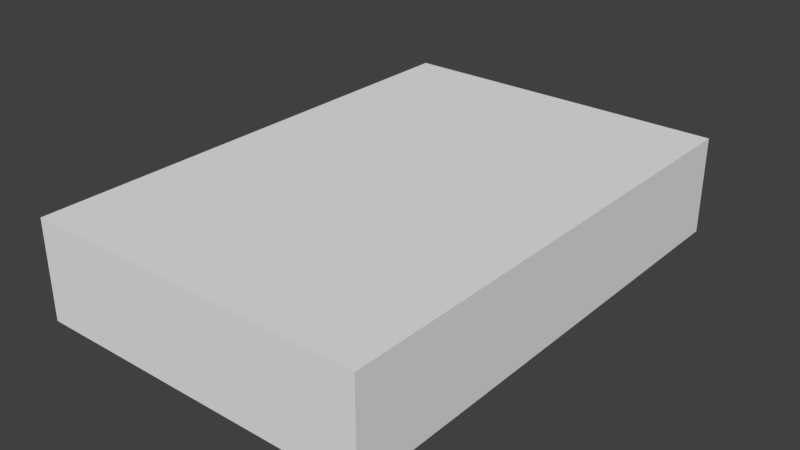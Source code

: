 # Source: room_rect2.blend  (saved by Blender 2.79.0; exported with 4.5.12 LTS)
import bpy
from mathutils import Matrix  # noqa: F401  (used for matrix-valued properties, if any)

bpy.ops.wm.read_factory_settings(use_empty=True)
scene = bpy.context.scene
scene.name = 'Scene'

# ---- collections
col_collection_1 = bpy.data.collections.new('Collection 1'); scene.collection.children.link(col_collection_1)

# ---- world
world_world = bpy.data.worlds.new('World'); scene.world = world_world
world_world.color = (0.05088, 0.05088, 0.05088)
world_world.use_sun_shadow = False
world_world.sun_shadow_jitter_overblur = 0.0
world_world.cycles.sampling_method = 'MANUAL'

# ---- meshes
me_plane_002 = bpy.data.meshes.new('Plane.002')
me_plane_002.from_pydata([(0.0, 0.0, 10.0), (17.35, -25.4, 0.0), (0.0, 0.0, 10.0), (17.35, 0.0, 10.0), (0.0, -25.4, 0.0), (0.0, -25.4, 10.0), (17.35, -25.4, 10.0), (17.35, 0.0, 0.0), (0.0, 0.0, 0.0), (0.0, 0.0, 10.0)], [], [(6, 5, 0, 9), (1, 4, 5, 6), (7, 1, 6, 3), (4, 1, 7, 8), (3, 6, 9, 2)])
_ca = me_plane_002.color_attributes.new('Col', 'BYTE_COLOR', 'CORNER')
_ca.data.foreach_set('color', [1.0, 0.2664, 0.05286, 1.0, 1.0, 0.2664, 0.05286, 1.0, 1.0, 0.2664, 0.05286, 1.0, 1.0, 0.2664, 0.05286, 1.0, 1.0, 0.9301, 0.09084, 1.0, 1.0, 0.9301, 0.09084, 1.0, 1.0, 0.9301, 0.09084, 1.0, 1.0, 0.9301, 0.09084, 1.0, 1.0, 0.9301, 0.09084, 1.0, 1.0, 0.9301, 0.09084, 1.0, 1.0, 0.9301, 0.09084, 1.0, 1.0, 0.9301, 0.09084, 1.0, 0.006995, 0.491, 1.0, 1.0, 0.006995, 0.491, 1.0, 1.0, 0.006995, 0.491, 1.0, 1.0, 0.006995, 0.491, 1.0, 1.0, 1.0, 0.2664, 0.05286, 1.0, 1.0, 0.2664, 0.05286, 1.0, 1.0, 0.2664, 0.05286, 1.0, 1.0, 0.2664, 0.05286, 1.0])
me_plane_002.use_remesh_preserve_volume = False
me_plane_002.use_remesh_preserve_attributes = False
me_plane_002.use_mirror_vertex_groups = False
me_plane_002.use_paint_bone_selection = False
me_plane_002.use_paint_mask = True
me_plane_002.update()

# ---- objects
ob_plane = bpy.data.objects.new('Plane', me_plane_002)

# ---- transforms, parenting, visibility, modifiers, constraints
ob_plane.location = (0.0, 0.0, 0.0)
ob_plane.lineart.crease_threshold = 0.0
_m = ob_plane.modifiers.new('Mirror', 'MIRROR')
_m.use_axis = (True, True, False)
_m.use_clip = True

# ---- collection membership
col_collection_1.objects.link(ob_plane)

# ---- scene / render settings (as saved in the file)
scene.frame_start = 1; scene.frame_end = 250; scene.frame_set(1)
scene.render.engine = 'BLENDER_EEVEE_NEXT'
scene.render.resolution_percentage = 50
scene.render.dither_intensity = 0.0
scene.cycles.use_denoising = False
scene.cycles.samples = 128
scene.cycles.sampling_pattern = 'TABULATED_SOBOL'
scene.cycles.use_adaptive_sampling = False
scene.cycles.use_light_tree = False
scene.cycles.blur_glossy = 0.0
scene.cycles.sample_clamp_indirect = 0.0
scene.view_settings.view_transform = 'Standard'
bpy.context.view_layer.update()

# ---- added for rendering (the .blend has no active camera and no usable light): camera, sun
cam_auto = bpy.data.cameras.new('AutoCamera')
cam_auto.lens = 50.0
cam_auto.sensor_width = 36.0
cam_auto.clip_end = 1012.08
ob_auto_camera = bpy.data.objects.new('AutoCamera', cam_auto)
scene.collection.objects.link(ob_auto_camera)
ob_auto_camera.location = (57.6687, -69.2025, 51.135)
ob_auto_camera.rotation_euler = (1.09748, -7.21219e-08, 0.694738)
scene.camera = ob_auto_camera
light_auto_sun = bpy.data.lights.new('AutoSun', 'SUN')
light_auto_sun.energy = 3.0
light_auto_sun.angle = 0.0523599
ob_auto_sun = bpy.data.objects.new('AutoSun', light_auto_sun)
scene.collection.objects.link(ob_auto_sun)
ob_auto_sun.rotation_euler = (0.872665, 0.174533, 0.523599)
bpy.context.view_layer.update()
